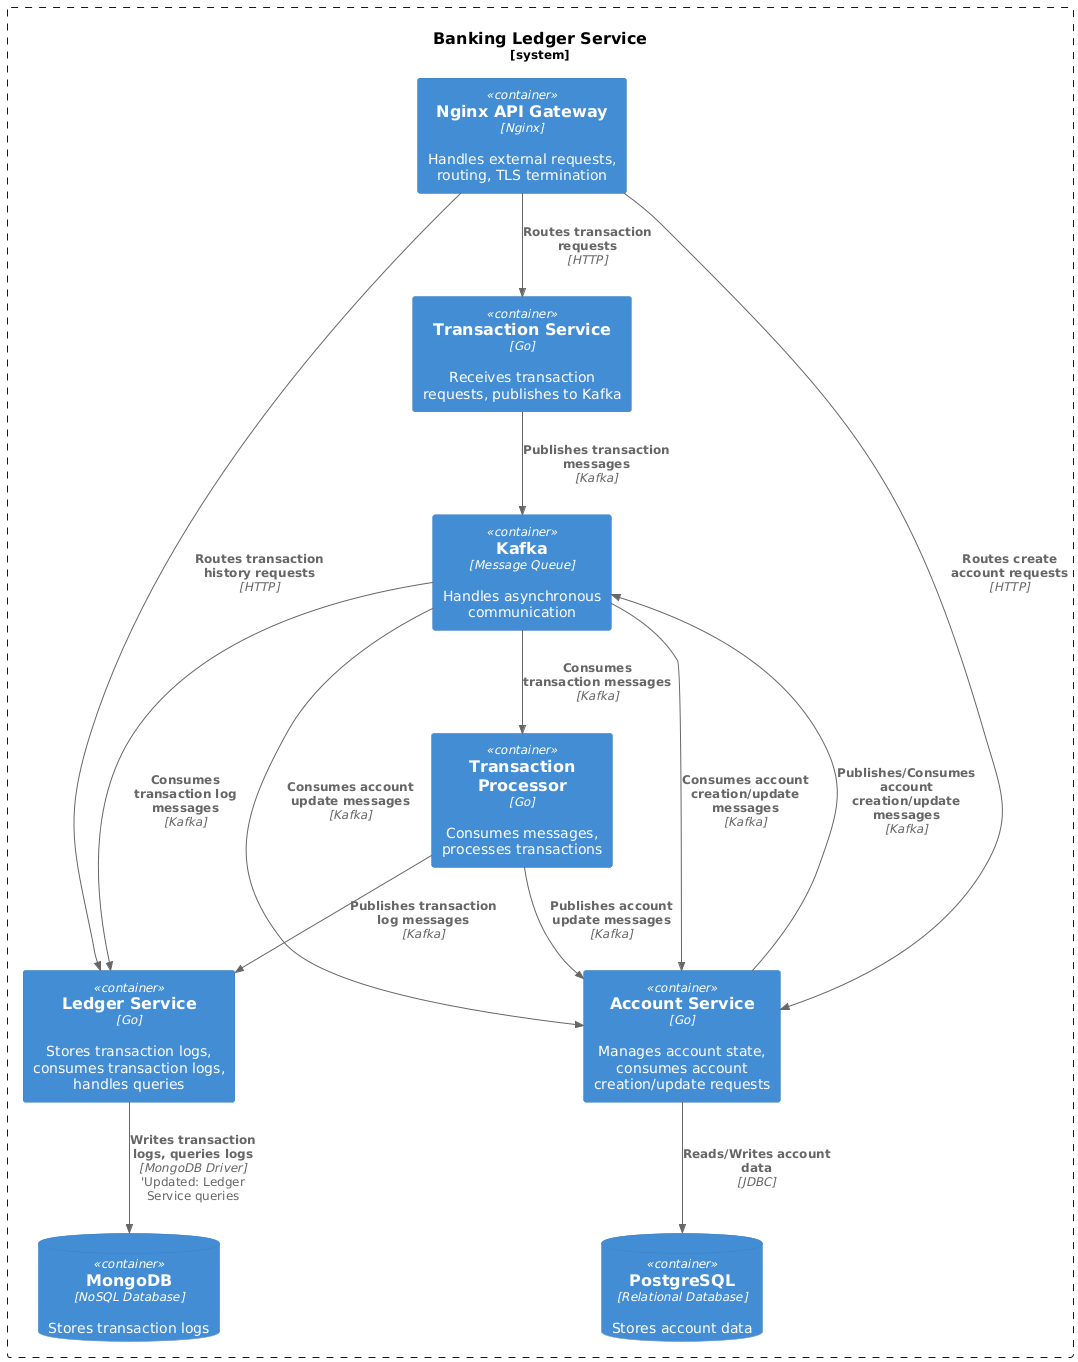

The diagram above was rendered by PlantUML. Its source (embedded in the PNG):
@startuml
!include <C4/C4_Container>

System_Boundary(c1, "Banking Ledger Service") {

  Container(Nginx_Ingress, "Nginx API Gateway", "Nginx", "Handles external requests, routing, TLS termination")
  Container(Transaction_Service, "Transaction Service", "Go", "Receives transaction requests, publishes to Kafka")
  ContainerDb(PostgreSQL, "PostgreSQL", "Relational Database", "Stores account data")
  Container(Kafka, "Kafka", "Message Queue", "Handles asynchronous communication")
  Container(Transaction_Processor, "Transaction Processor", "Go", "Consumes messages, processes transactions")
  Container(Account_Service, "Account Service", "Go", "Manages account state, consumes account creation/update requests")
  Container(Ledger_Service, "Ledger Service", "Go", "Stores transaction logs, consumes transaction logs, handles queries")
  ContainerDb(MongoDB, "MongoDB", "NoSQL Database", "Stores transaction logs")

  Rel(Nginx_Ingress, Account_Service, "Routes create account requests", "HTTP")
  Rel(Nginx_Ingress, Transaction_Service, "Routes transaction requests", "HTTP")
  Rel(Nginx_Ingress, Ledger_Service, "Routes transaction history requests", "HTTP")

  Rel(Transaction_Service, Kafka, "Publishes transaction messages", "Kafka")
  Rel(Kafka, Transaction_Processor, "Consumes transaction messages", "Kafka")

  Rel(Account_Service, Kafka, "Publishes/Consumes account creation/update messages", "Kafka")
  Rel(Kafka, Account_Service, "Consumes account creation/update messages", "Kafka")

  Rel(Transaction_Processor, Account_Service, "Publishes account update messages", "Kafka")
  Rel(Kafka, Account_Service, "Consumes account update messages", "Kafka")

  Rel(Transaction_Processor, Ledger_Service, "Publishes transaction log messages", "Kafka")
  Rel(Kafka, Ledger_Service, "Consumes transaction log messages", "Kafka")

  Rel(Account_Service, PostgreSQL, "Reads/Writes account data", "JDBC")
  Rel(Ledger_Service, MongoDB, "Writes transaction logs, queries logs", "MongoDB Driver") 'Updated: Ledger Service queries

}
@enduml